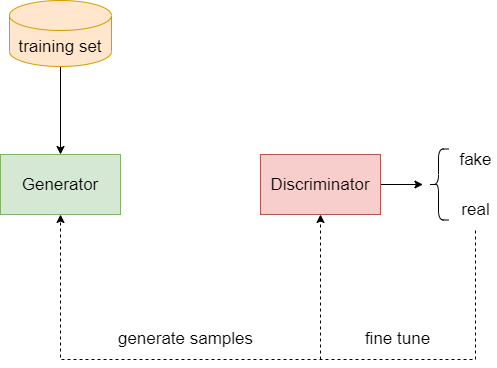

The diagram above was exported from draw.io. Its source (the exported page's mxGraphModel, read from the mxfile embedded in the PNG):
<mxGraphModel dx="638" dy="547" grid="0" gridSize="10" guides="1" tooltips="1" connect="1" arrows="1" fold="1" page="0" pageScale="1" pageWidth="1169" pageHeight="827" math="0" shadow="0">
  <root>
    <mxCell id="0" />
    <mxCell id="1" parent="0" />
    <mxCell id="9eKWqpQOJqfWMVAcnPYL-2" value="Generator" style="rounded=0;whiteSpace=wrap;html=1;fillColor=#d5e8d4;strokeColor=#82b366;fontSize=17;" vertex="1" parent="1">
      <mxGeometry x="414" y="233" width="120" height="60" as="geometry" />
    </mxCell>
    <mxCell id="9eKWqpQOJqfWMVAcnPYL-3" style="edgeStyle=orthogonalEdgeStyle;rounded=0;orthogonalLoop=1;jettySize=auto;html=1;exitX=1;exitY=0.5;exitDx=0;exitDy=0;" edge="1" parent="1" source="9eKWqpQOJqfWMVAcnPYL-4">
      <mxGeometry relative="1" as="geometry">
        <mxPoint x="836.4000244140625" y="263" as="targetPoint" />
      </mxGeometry>
    </mxCell>
    <mxCell id="9eKWqpQOJqfWMVAcnPYL-4" value="Discriminator" style="rounded=0;whiteSpace=wrap;html=1;fillColor=#f8cecc;strokeColor=#b85450;fontSize=17;" vertex="1" parent="1">
      <mxGeometry x="674" y="233" width="120" height="60" as="geometry" />
    </mxCell>
    <mxCell id="9eKWqpQOJqfWMVAcnPYL-19" style="edgeStyle=orthogonalEdgeStyle;rounded=0;orthogonalLoop=1;jettySize=auto;html=1;exitX=0.5;exitY=1;exitDx=0;exitDy=0;exitPerimeter=0;" edge="1" parent="1" source="9eKWqpQOJqfWMVAcnPYL-6" target="9eKWqpQOJqfWMVAcnPYL-2">
      <mxGeometry relative="1" as="geometry" />
    </mxCell>
    <mxCell id="9eKWqpQOJqfWMVAcnPYL-6" value="training set" style="shape=cylinder3;whiteSpace=wrap;html=1;boundedLbl=1;backgroundOutline=1;size=15;fillColor=#ffe6cc;strokeColor=#d79b00;fontSize=17;" vertex="1" parent="1">
      <mxGeometry x="423" y="79" width="102" height="66" as="geometry" />
    </mxCell>
    <mxCell id="9eKWqpQOJqfWMVAcnPYL-9" value="generate samples" style="text;html=1;align=center;verticalAlign=middle;resizable=0;points=[];autosize=1;strokeColor=none;fillColor=none;fontSize=17;" vertex="1" parent="1">
      <mxGeometry x="526" y="405" width="145" height="24" as="geometry" />
    </mxCell>
    <mxCell id="9eKWqpQOJqfWMVAcnPYL-10" value="" style="shape=curlyBracket;whiteSpace=wrap;html=1;rounded=1;" vertex="1" parent="1">
      <mxGeometry x="842" y="227.5" width="20" height="71" as="geometry" />
    </mxCell>
    <mxCell id="9eKWqpQOJqfWMVAcnPYL-11" value="fake" style="text;html=1;align=center;verticalAlign=middle;resizable=0;points=[];autosize=1;strokeColor=none;fillColor=none;fontSize=17;" vertex="1" parent="1">
      <mxGeometry x="868" y="226" width="42" height="24" as="geometry" />
    </mxCell>
    <mxCell id="9eKWqpQOJqfWMVAcnPYL-12" value="real" style="text;html=1;align=center;verticalAlign=middle;resizable=0;points=[];autosize=1;strokeColor=none;fillColor=none;fontSize=17;" vertex="1" parent="1">
      <mxGeometry x="870" y="276" width="38" height="24" as="geometry" />
    </mxCell>
    <mxCell id="9eKWqpQOJqfWMVAcnPYL-13" value="" style="edgeStyle=elbowEdgeStyle;elbow=vertical;endArrow=classic;html=1;rounded=0;fontSize=20;entryX=0.5;entryY=1;entryDx=0;entryDy=0;dashed=1;" edge="1" parent="1" target="9eKWqpQOJqfWMVAcnPYL-2">
      <mxGeometry width="50" height="50" relative="1" as="geometry">
        <mxPoint x="889" y="309" as="sourcePoint" />
        <mxPoint x="847" y="407" as="targetPoint" />
        <Array as="points">
          <mxPoint x="680" y="438" />
        </Array>
      </mxGeometry>
    </mxCell>
    <mxCell id="9eKWqpQOJqfWMVAcnPYL-14" value="" style="endArrow=classic;html=1;rounded=0;dashed=1;fontSize=20;entryX=0.5;entryY=1;entryDx=0;entryDy=0;" edge="1" parent="1" target="9eKWqpQOJqfWMVAcnPYL-4">
      <mxGeometry width="50" height="50" relative="1" as="geometry">
        <mxPoint x="734" y="438" as="sourcePoint" />
        <mxPoint x="766" y="344" as="targetPoint" />
      </mxGeometry>
    </mxCell>
    <mxCell id="9eKWqpQOJqfWMVAcnPYL-15" value="fine tune" style="text;html=1;align=center;verticalAlign=middle;resizable=0;points=[];autosize=1;strokeColor=none;fillColor=none;fontSize=17;" vertex="1" parent="1">
      <mxGeometry x="773" y="405" width="76" height="24" as="geometry" />
    </mxCell>
  </root>
</mxGraphModel>